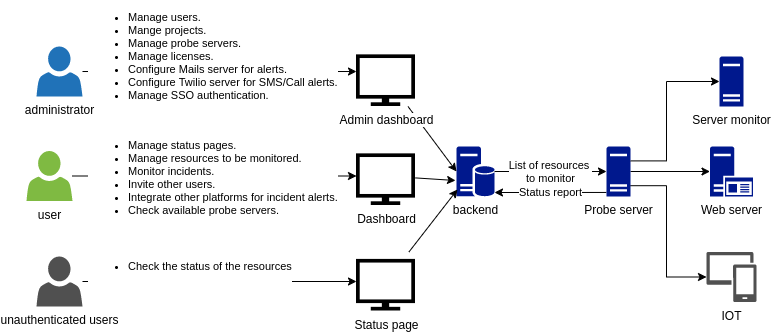

The diagram above was exported from draw.io. Its source (the exported page's mxGraphModel, read from the mxfile embedded in the PNG):
<mxGraphModel dx="1718" dy="494" grid="1" gridSize="10" guides="1" tooltips="1" connect="1" arrows="1" fold="1" page="1" pageScale="1" pageWidth="850" pageHeight="1100" math="0" shadow="0">
  <root>
    <mxCell id="0" />
    <mxCell id="1" parent="0" />
    <mxCell id="-7FMZnpprnZfDVaKeRyy-3" style="edgeStyle=orthogonalEdgeStyle;rounded=0;orthogonalLoop=1;jettySize=auto;html=1;exitX=1;exitY=0.5;exitDx=0;exitDy=0;exitPerimeter=0;entryX=0;entryY=0.5;entryDx=0;entryDy=0;entryPerimeter=0;startArrow=none;startFill=0;endArrow=classic;endFill=1;" edge="1" parent="1" source="TmaJKqvL_nLNHZuGaliu-4" target="-7FMZnpprnZfDVaKeRyy-1">
      <mxGeometry relative="1" as="geometry" />
    </mxCell>
    <mxCell id="-7FMZnpprnZfDVaKeRyy-4" style="edgeStyle=orthogonalEdgeStyle;rounded=0;orthogonalLoop=1;jettySize=auto;html=1;entryX=0;entryY=0.5;entryDx=0;entryDy=0;entryPerimeter=0;startArrow=none;startFill=0;endArrow=classic;endFill=1;exitX=0.992;exitY=0.784;exitDx=0;exitDy=0;exitPerimeter=0;" edge="1" parent="1" source="TmaJKqvL_nLNHZuGaliu-4" target="-7FMZnpprnZfDVaKeRyy-2">
      <mxGeometry relative="1" as="geometry">
        <mxPoint x="380" y="330" as="sourcePoint" />
        <Array as="points">
          <mxPoint x="300" y="279" />
          <mxPoint x="300" y="371" />
        </Array>
      </mxGeometry>
    </mxCell>
    <mxCell id="-7FMZnpprnZfDVaKeRyy-31" value="Status report" style="edgeStyle=none;rounded=0;orthogonalLoop=1;jettySize=auto;html=1;exitX=-0.006;exitY=0.919;exitDx=0;exitDy=0;exitPerimeter=0;entryX=1;entryY=0.92;entryDx=0;entryDy=0;entryPerimeter=0;startArrow=none;startFill=0;endArrow=classic;endFill=1;" edge="1" parent="1" source="TmaJKqvL_nLNHZuGaliu-4" target="TmaJKqvL_nLNHZuGaliu-10">
      <mxGeometry relative="1" as="geometry" />
    </mxCell>
    <mxCell id="TmaJKqvL_nLNHZuGaliu-4" value="Probe server" style="aspect=fixed;pointerEvents=1;shadow=0;dashed=0;html=1;strokeColor=none;labelPosition=center;verticalLabelPosition=bottom;verticalAlign=top;align=center;fillColor=#00188D;shape=mxgraph.mscae.enterprise.server_generic" parent="1" vertex="1">
      <mxGeometry x="240" y="240" width="24" height="50" as="geometry" />
    </mxCell>
    <mxCell id="TmaJKqvL_nLNHZuGaliu-9" value="" style="edgeStyle=orthogonalEdgeStyle;rounded=0;orthogonalLoop=1;jettySize=auto;html=1;startArrow=classic;startFill=1;endArrow=none;endFill=0;entryX=1.008;entryY=0.288;entryDx=0;entryDy=0;entryPerimeter=0;" parent="1" source="TmaJKqvL_nLNHZuGaliu-8" target="TmaJKqvL_nLNHZuGaliu-4" edge="1">
      <mxGeometry x="-0.4856" relative="1" as="geometry">
        <mxPoint x="380" y="254" as="targetPoint" />
        <Array as="points">
          <mxPoint x="300" y="175" />
          <mxPoint x="300" y="254" />
        </Array>
        <mxPoint as="offset" />
      </mxGeometry>
    </mxCell>
    <mxCell id="TmaJKqvL_nLNHZuGaliu-8" value="Server monitor" style="aspect=fixed;pointerEvents=1;shadow=0;dashed=0;html=1;strokeColor=none;labelPosition=center;verticalLabelPosition=bottom;verticalAlign=top;align=center;fillColor=#00188D;shape=mxgraph.mscae.enterprise.server_generic" parent="1" vertex="1">
      <mxGeometry x="353" y="150" width="24" height="50" as="geometry" />
    </mxCell>
    <mxCell id="-7FMZnpprnZfDVaKeRyy-29" value="List of resources &lt;br&gt;to monitor" style="edgeStyle=none;rounded=0;orthogonalLoop=1;jettySize=auto;html=1;startArrow=none;startFill=0;endArrow=classic;endFill=1;" edge="1" parent="1" source="TmaJKqvL_nLNHZuGaliu-10" target="TmaJKqvL_nLNHZuGaliu-4">
      <mxGeometry relative="1" as="geometry" />
    </mxCell>
    <mxCell id="TmaJKqvL_nLNHZuGaliu-10" value="backend" style="aspect=fixed;pointerEvents=1;shadow=0;dashed=0;html=1;strokeColor=none;labelPosition=center;verticalLabelPosition=bottom;verticalAlign=top;align=center;fillColor=#00188D;shape=mxgraph.mscae.enterprise.database_server" parent="1" vertex="1">
      <mxGeometry x="90" y="240" width="38" height="50" as="geometry" />
    </mxCell>
    <mxCell id="-7FMZnpprnZfDVaKeRyy-1" value="Web server" style="aspect=fixed;pointerEvents=1;shadow=0;dashed=0;html=1;strokeColor=none;labelPosition=center;verticalLabelPosition=bottom;verticalAlign=top;align=center;fillColor=#00188D;shape=mxgraph.mscae.enterprise.application_server2" vertex="1" parent="1">
      <mxGeometry x="343.5" y="240" width="43" height="50" as="geometry" />
    </mxCell>
    <mxCell id="-7FMZnpprnZfDVaKeRyy-2" value="IOT" style="pointerEvents=1;shadow=0;dashed=0;html=1;strokeColor=none;labelPosition=center;verticalLabelPosition=bottom;verticalAlign=top;align=center;fillColor=#505050;shape=mxgraph.mscae.intune.device_group" vertex="1" parent="1">
      <mxGeometry x="340" y="345.5" width="50" height="50" as="geometry" />
    </mxCell>
    <mxCell id="-7FMZnpprnZfDVaKeRyy-24" value="&lt;ul&gt;&lt;li&gt;Check the status of the resources&lt;/li&gt;&lt;/ul&gt;" style="edgeStyle=orthogonalEdgeStyle;rounded=0;orthogonalLoop=1;jettySize=auto;html=1;startArrow=none;startFill=0;endArrow=classic;endFill=1;align=left;" edge="1" parent="1" source="-7FMZnpprnZfDVaKeRyy-9" target="-7FMZnpprnZfDVaKeRyy-16">
      <mxGeometry x="-0.9708" y="15" relative="1" as="geometry">
        <mxPoint as="offset" />
      </mxGeometry>
    </mxCell>
    <mxCell id="-7FMZnpprnZfDVaKeRyy-9" value="unauthenticated users" style="pointerEvents=1;shadow=0;dashed=0;html=1;strokeColor=none;fillColor=#505050;labelPosition=center;verticalLabelPosition=bottom;verticalAlign=top;outlineConnect=0;align=center;shape=mxgraph.office.users.user;" vertex="1" parent="1">
      <mxGeometry x="-330" y="350" width="46" height="50" as="geometry" />
    </mxCell>
    <mxCell id="-7FMZnpprnZfDVaKeRyy-21" value="&lt;ul&gt;&lt;li&gt;Manage users.&lt;/li&gt;&lt;li&gt;Mange projects.&lt;/li&gt;&lt;li&gt;Manage probe servers.&lt;/li&gt;&lt;li&gt;Manage licenses.&lt;/li&gt;&lt;li&gt;Configure Mails server for alerts.&lt;/li&gt;&lt;li&gt;Configure Twilio server for SMS/Call alerts.&lt;/li&gt;&lt;li&gt;Manage SSO authentication.&lt;/li&gt;&lt;/ul&gt;" style="edgeStyle=orthogonalEdgeStyle;rounded=0;orthogonalLoop=1;jettySize=auto;html=1;entryX=0;entryY=0.407;entryDx=0;entryDy=0;entryPerimeter=0;startArrow=none;startFill=0;endArrow=classic;endFill=1;align=left;" edge="1" parent="1" source="-7FMZnpprnZfDVaKeRyy-11" target="-7FMZnpprnZfDVaKeRyy-14">
      <mxGeometry x="-0.9708" y="15" relative="1" as="geometry">
        <mxPoint as="offset" />
      </mxGeometry>
    </mxCell>
    <mxCell id="-7FMZnpprnZfDVaKeRyy-11" value="administrator" style="pointerEvents=1;shadow=0;dashed=0;html=1;strokeColor=none;labelPosition=center;verticalLabelPosition=bottom;verticalAlign=top;outlineConnect=0;align=center;shape=mxgraph.office.users.user;fillColor=#2072B8;" vertex="1" parent="1">
      <mxGeometry x="-330" y="140" width="46" height="50" as="geometry" />
    </mxCell>
    <mxCell id="-7FMZnpprnZfDVaKeRyy-23" style="edgeStyle=orthogonalEdgeStyle;rounded=0;orthogonalLoop=1;jettySize=auto;html=1;entryX=0;entryY=0.5;entryDx=0;entryDy=0;startArrow=none;startFill=0;endArrow=classic;endFill=1;" edge="1" parent="1" source="-7FMZnpprnZfDVaKeRyy-12" target="-7FMZnpprnZfDVaKeRyy-15">
      <mxGeometry relative="1" as="geometry" />
    </mxCell>
    <mxCell id="-7FMZnpprnZfDVaKeRyy-35" value="&lt;ul&gt;&lt;li&gt;Manage status pages.&lt;/li&gt;&lt;li&gt;Manage resources to be monitored.&lt;/li&gt;&lt;li&gt;Monitor incidents.&lt;/li&gt;&lt;li&gt;Invite other users.&lt;/li&gt;&lt;li&gt;Integrate other platforms for incident alerts.&lt;/li&gt;&lt;li&gt;Check available probe servers.&lt;/li&gt;&lt;/ul&gt;" style="edgeLabel;html=1;align=left;verticalAlign=middle;resizable=0;points=[];" vertex="1" connectable="0" parent="-7FMZnpprnZfDVaKeRyy-23">
      <mxGeometry x="-0.2394" relative="1" as="geometry">
        <mxPoint x="-94" y="1" as="offset" />
      </mxGeometry>
    </mxCell>
    <mxCell id="-7FMZnpprnZfDVaKeRyy-12" value="user" style="pointerEvents=1;shadow=0;dashed=0;html=1;strokeColor=none;labelPosition=center;verticalLabelPosition=bottom;verticalAlign=top;outlineConnect=0;align=center;shape=mxgraph.office.users.user;fillColor=#7FBA42;" vertex="1" parent="1">
      <mxGeometry x="-340" y="244.5" width="46" height="50" as="geometry" />
    </mxCell>
    <mxCell id="-7FMZnpprnZfDVaKeRyy-26" style="edgeStyle=none;rounded=0;orthogonalLoop=1;jettySize=auto;html=1;entryX=0;entryY=0.5;entryDx=0;entryDy=0;entryPerimeter=0;startArrow=none;startFill=0;endArrow=classic;endFill=1;" edge="1" parent="1" source="-7FMZnpprnZfDVaKeRyy-14" target="TmaJKqvL_nLNHZuGaliu-10">
      <mxGeometry relative="1" as="geometry" />
    </mxCell>
    <mxCell id="-7FMZnpprnZfDVaKeRyy-14" value="Admin dashboard" style="shape=image;html=1;verticalAlign=top;verticalLabelPosition=bottom;labelBackgroundColor=#ffffff;imageAspect=0;aspect=fixed;image=https://cdn2.iconfinder.com/data/icons/picol-vector/32/screen_4to3-128.png;fillColor=#336600;" vertex="1" parent="1">
      <mxGeometry x="-10" y="141" width="59" height="59" as="geometry" />
    </mxCell>
    <mxCell id="-7FMZnpprnZfDVaKeRyy-27" style="edgeStyle=none;rounded=0;orthogonalLoop=1;jettySize=auto;html=1;entryX=-0.026;entryY=0.68;entryDx=0;entryDy=0;entryPerimeter=0;startArrow=none;startFill=0;endArrow=classic;endFill=1;" edge="1" parent="1" source="-7FMZnpprnZfDVaKeRyy-15" target="TmaJKqvL_nLNHZuGaliu-10">
      <mxGeometry relative="1" as="geometry" />
    </mxCell>
    <mxCell id="-7FMZnpprnZfDVaKeRyy-15" value="Dashboard" style="shape=image;html=1;verticalAlign=top;verticalLabelPosition=bottom;labelBackgroundColor=#ffffff;imageAspect=0;aspect=fixed;image=https://cdn2.iconfinder.com/data/icons/picol-vector/32/screen_4to3-128.png;fillColor=#336600;" vertex="1" parent="1">
      <mxGeometry x="-10" y="240" width="59" height="59" as="geometry" />
    </mxCell>
    <mxCell id="-7FMZnpprnZfDVaKeRyy-28" style="edgeStyle=none;rounded=0;orthogonalLoop=1;jettySize=auto;html=1;entryX=0.026;entryY=0.86;entryDx=0;entryDy=0;entryPerimeter=0;startArrow=none;startFill=0;endArrow=classic;endFill=1;" edge="1" parent="1" source="-7FMZnpprnZfDVaKeRyy-16" target="TmaJKqvL_nLNHZuGaliu-10">
      <mxGeometry relative="1" as="geometry" />
    </mxCell>
    <mxCell id="-7FMZnpprnZfDVaKeRyy-16" value="Status page" style="shape=image;html=1;verticalAlign=top;verticalLabelPosition=bottom;labelBackgroundColor=#ffffff;imageAspect=0;aspect=fixed;image=https://cdn2.iconfinder.com/data/icons/picol-vector/32/screen_4to3-128.png;fillColor=#336600;" vertex="1" parent="1">
      <mxGeometry x="-10" y="345.5" width="59" height="59" as="geometry" />
    </mxCell>
  </root>
</mxGraphModel>